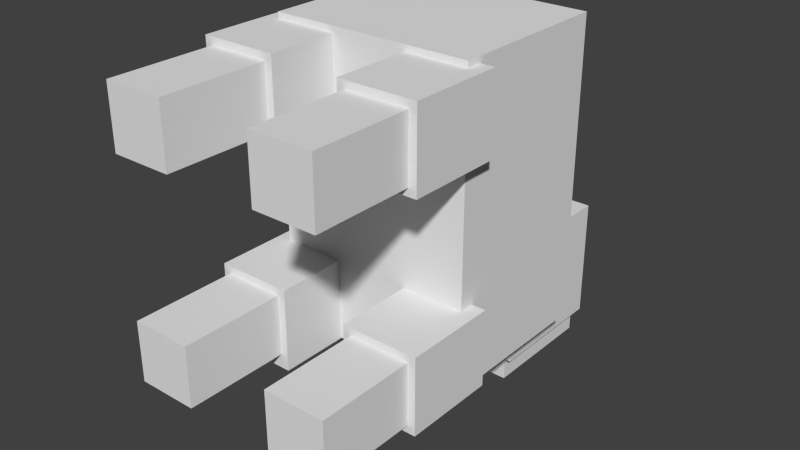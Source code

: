 # Source: sheep.blend  (saved by Blender 2.74.0; exported with 4.5.12 LTS)
import bpy
from mathutils import Matrix  # noqa: F401  (used for matrix-valued properties, if any)

bpy.ops.wm.read_factory_settings(use_empty=True)
scene = bpy.context.scene
scene.name = 'Scene'

# ---- collections
col_collection_1 = bpy.data.collections.new('Collection 1'); scene.collection.children.link(col_collection_1)

# ---- materials (node trees are filled in below, after node groups)
mat_fur = bpy.data.materials.new('Fur')
mat_fur.alpha_threshold = 0.0
mat_fur.use_transparent_shadow = False
mat_fur.roughness = 0.5
mat_body = bpy.data.materials.new('Body')
mat_body.alpha_threshold = 0.0
mat_body.use_transparent_shadow = False
mat_body.preview_render_type = 'CUBE'
mat_body.roughness = 0.5
mat_body.line_color = (0.0, 0.0, 0.0, 1.0)
mat_material = bpy.data.materials.new('Material')
mat_material.alpha_threshold = 0.0
mat_material.use_transparent_shadow = False
mat_material.roughness = 0.5
mat_material_001 = bpy.data.materials.new('Material.001')
mat_material_001.alpha_threshold = 0.0
mat_material_001.use_transparent_shadow = False
mat_material_001.roughness = 0.5

# ---- material node trees

# ---- world
world_world = bpy.data.worlds.new('World'); scene.world = world_world
world_world.color = (0.05088, 0.05088, 0.05088)
world_world.use_sun_shadow = False
world_world.sun_shadow_jitter_overblur = 0.0
world_world.cycles.sampling_method = 'MANUAL'
world_world.cycles.sample_map_resolution = 256

# ---- meshes
me_cube_012 = bpy.data.meshes.new('Cube.012')
me_cube_012.from_pydata([(0.2812, 0.5312, -0.25), (0.2813, 0.0, -0.25), (-0.2812, 1.788e-07, -0.25), (-0.2813, 0.5313, -0.25), (0.2813, 0.5312, 0.25), (0.2812, -5.96e-07, 0.25), (-0.2812, 3.576e-07, 0.25), (-0.2813, 0.5312, 0.25)], [], [(0, 1, 2, 3), (4, 7, 6, 5), (0, 4, 5, 1), (1, 5, 6, 2), (2, 6, 7, 3), (4, 0, 3, 7)])
_uv = me_cube_012.uv_layers.new(name='UVMap')
_uv.uv.foreach_set('vector', [0.09547, 0.8091, 0.09547, 0.6216, 0.1892, 0.6216, 0.1892, 0.8091, 0.283, 0.8091, 0.375, 0.8091, 0.375, 0.6216, 0.283, 0.6216, 0.09547, 0.8091, -0.0003079, 0.8091, -0.0003079, 0.6216, 0.09547, 0.6216, 0.1892, 0.998, 0.1892, 0.8091, 0.283, 0.8091, 0.283, 0.998, 0.1892, 0.6216, 0.283, 0.6216, 0.283, 0.8091, 0.1892, 0.8091, 0.09547, 0.998, 0.09547, 0.8091, 0.1892, 0.8091, 0.1892, 0.998])
me_cube_012.materials.append(mat_fur)
me_cube_012.use_remesh_preserve_volume = False
me_cube_012.use_remesh_preserve_attributes = False
me_cube_012.use_mirror_vertex_groups = False
me_cube_012.update()
me_cube_011 = bpy.data.meshes.new('Cube.011')
me_cube_011.from_pydata([(0.1562, 0.03125, -0.1562), (0.1563, -0.35, -0.1562), (-0.1562, -0.35, -0.1562), (-0.1563, 0.03125, -0.1562), (0.1563, 0.03125, 0.1562), (0.1562, -0.35, 0.1562), (-0.1562, -0.35, 0.1562), (-0.1563, 0.03125, 0.1562)], [], [(0, 1, 2, 3), (4, 7, 6, 5), (0, 4, 5, 1), (1, 5, 6, 2), (2, 6, 7, 3), (4, 0, 3, 7)])
_uv = me_cube_011.uv_layers.new(name='UVMap')
_uv.uv.foreach_set('vector', [0.0625, 0.375, 0.0625, 0.0, 0.125, 0.0, 0.125, 0.375, 0.1875, 0.375, 0.25, 0.375, 0.25, 0.0, 0.1875, 0.0, 0.0625, 0.375, 0.0, 0.375, 0.0, 0.0, 0.0625, 0.0, 0.125, 0.5, 0.125, 0.375, 0.1875, 0.375, 0.1875, 0.5, 0.125, 0.0, 0.1875, 0.0, 0.1875, 0.375, 0.125, 0.375, 0.0625, 0.5, 0.0625, 0.375, 0.125, 0.375, 0.125, 0.5])
me_cube_011.materials.append(mat_body)
me_cube_011.use_remesh_preserve_volume = False
me_cube_011.use_remesh_preserve_attributes = False
me_cube_011.use_mirror_vertex_groups = False
me_cube_011.update()
me_cube_010 = bpy.data.meshes.new('Cube.010')
me_cube_010.from_pydata([(0.1562, 0.03125, -0.1847), (0.1563, -0.3182, -0.1847), (-0.1562, -0.3182, -0.1847), (-0.1563, 0.03125, -0.1847), (0.1563, 0.03125, 0.1562), (0.1562, -0.3182, 0.1562), (-0.1562, -0.3182, 0.1562), (-0.1563, 0.03125, 0.1562)], [], [(0, 1, 2, 3), (4, 7, 6, 5), (0, 4, 5, 1), (1, 5, 6, 2), (2, 6, 7, 3), (4, 0, 3, 7)])
_uv = me_cube_010.uv_layers.new(name='UVMap')
_uv.uv.foreach_set('vector', [0.0625, 0.375, 0.0625, 0.0, 0.125, 0.0, 0.125, 0.375, 0.1875, 0.375, 0.25, 0.375, 0.25, 0.0, 0.1875, 0.0, 0.0625, 0.375, 0.0, 0.375, 0.0, 0.0, 0.0625, 0.0, 0.125, 0.5, 0.125, 0.375, 0.1875, 0.375, 0.1875, 0.5, 0.125, 0.0, 0.1875, 0.0, 0.1875, 0.375, 0.125, 0.375, 0.0625, 0.5, 0.0625, 0.375, 0.125, 0.375, 0.125, 0.5])
me_cube_010.materials.append(mat_body)
me_cube_010.use_remesh_preserve_volume = False
me_cube_010.use_remesh_preserve_attributes = False
me_cube_010.use_mirror_vertex_groups = False
me_cube_010.update()
me_cube_009 = bpy.data.meshes.new('Cube.009')
me_cube_009.from_pydata([(0.1562, 0.03125, -0.1562), (0.1563, -0.35, -0.1562), (-0.1562, -0.35, -0.1562), (-0.1563, 0.03125, -0.1562), (0.1563, 0.03125, 0.1562), (0.1562, -0.35, 0.1562), (-0.1562, -0.35, 0.1562), (-0.1563, 0.03125, 0.1562)], [], [(0, 1, 2, 3), (4, 7, 6, 5), (0, 4, 5, 1), (1, 5, 6, 2), (2, 6, 7, 3), (4, 0, 3, 7)])
_uv = me_cube_009.uv_layers.new(name='UVMap')
_uv.uv.foreach_set('vector', [0.0625, 0.375, 0.0625, 0.0, 0.125, 0.0, 0.125, 0.375, 0.1875, 0.375, 0.25, 0.375, 0.25, 0.0, 0.1875, 0.0, 0.0625, 0.375, 0.0, 0.375, 0.0, 0.0, 0.0625, 0.0, 0.125, 0.5, 0.125, 0.375, 0.1875, 0.375, 0.1875, 0.5, 0.125, 0.0, 0.1875, 0.0, 0.1875, 0.375, 0.125, 0.375, 0.0625, 0.5, 0.0625, 0.375, 0.125, 0.375, 0.125, 0.5])
me_cube_009.materials.append(mat_body)
me_cube_009.use_remesh_preserve_volume = False
me_cube_009.use_remesh_preserve_attributes = False
me_cube_009.use_mirror_vertex_groups = False
me_cube_009.update()
me_cube_005 = bpy.data.meshes.new('Cube.005')
me_cube_005.from_pydata([(0.1562, 0.03125, -0.1562), (0.1563, -0.3182, -0.1562), (-0.1562, -0.3182, -0.1562), (-0.1563, 0.03125, -0.1562), (0.1563, 0.03125, 0.1562), (0.1562, -0.3182, 0.1562), (-0.1562, -0.3182, 0.1562), (-0.1563, 0.03125, 0.1562)], [], [(0, 1, 2, 3), (4, 7, 6, 5), (0, 4, 5, 1), (1, 5, 6, 2), (2, 6, 7, 3), (4, 0, 3, 7)])
_uv = me_cube_005.uv_layers.new(name='UVMap')
_uv.uv.foreach_set('vector', [0.0625, 0.375, 0.0625, 0.0, 0.125, 0.0, 0.125, 0.375, 0.1875, 0.375, 0.25, 0.375, 0.25, 0.0, 0.1875, 0.0, 0.0625, 0.375, 0.0, 0.375, 0.0, 0.0, 0.0625, 0.0, 0.125, 0.5, 0.125, 0.375, 0.1875, 0.375, 0.1875, 0.5, 0.125, 0.0, 0.1875, 0.0, 0.1875, 0.375, 0.125, 0.375, 0.0625, 0.5, 0.0625, 0.375, 0.125, 0.375, 0.125, 0.5])
me_cube_005.materials.append(mat_body)
me_cube_005.use_remesh_preserve_volume = False
me_cube_005.use_remesh_preserve_attributes = False
me_cube_005.use_mirror_vertex_groups = False
me_cube_005.update()
me_cube_004 = bpy.data.meshes.new('Cube.004')
me_cube_004.from_pydata([(0.4125, -0.3438, -0.5563), (0.4125, -0.3438, 0.6812), (-0.4125, -0.3438, 0.6813), (-0.4125, -0.3438, -0.5563), (0.4125, 0.3438, -0.5562), (0.4125, 0.3438, 0.6813), (-0.4125, 0.3438, 0.6812), (-0.4125, 0.3438, -0.5562)], [], [(0, 1, 2, 3), (4, 7, 6, 5), (0, 4, 5, 1), (1, 5, 6, 2), (2, 6, 7, 3), (4, 0, 3, 7)])
_uv = me_cube_004.uv_layers.new(name='UVMap')
_uv.uv.foreach_set('vector', [0.5312, 0.5625, 0.5312, 0.0625, 0.6641, 0.0625, 0.6641, 0.5625, 0.7812, 0.5625, 0.875, 0.5625, 0.875, 0.0625, 0.7812, 0.0625, 0.5312, 0.5625, 0.4375, 0.5625, 0.4375, 0.0625, 0.5312, 0.0625, 0.8125, 0.5625, 0.8125, 0.75, 0.6641, 0.75, 0.6641, 0.5625, 0.6641, 0.0625, 0.7812, 0.0625, 0.7812, 0.5625, 0.6641, 0.5625, 0.5312, 0.75, 0.5312, 0.5625, 0.6641, 0.5625, 0.6641, 0.75])
me_cube_004.materials.append(mat_body)
me_cube_004.materials.append(None)
me_cube_004.materials.append(None)
me_cube_004.materials.append(None)
me_cube_004.materials.append(mat_material)
me_cube_004.materials.append(mat_material_001)
me_cube_004.use_remesh_preserve_volume = False
me_cube_004.use_remesh_preserve_attributes = False
me_cube_004.use_mirror_vertex_groups = False
me_cube_004.update()
me_cube_002 = bpy.data.meshes.new('Cube.002')
me_cube_002.from_pydata([(0.375, -0.312, -0.5), (0.375, -0.312, 0.625), (-0.375, -0.312, 0.625), (-0.375, -0.312, -0.5), (0.375, 0.313, -0.5), (0.375, 0.313, 0.625), (-0.375, 0.313, 0.625), (-0.375, 0.313, -0.5)], [], [(0, 1, 2, 3), (4, 7, 6, 5), (0, 4, 5, 1), (1, 5, 6, 2), (2, 6, 7, 3), (4, 0, 3, 7)])
_uv = me_cube_002.uv_layers.new(name='UVMap')
_uv.uv.foreach_set('vector', [0.5312, 0.5625, 0.5312, 0.0625, 0.6641, 0.0625, 0.6641, 0.5625, 0.7812, 0.5625, 0.875, 0.5625, 0.875, 0.0625, 0.7812, 0.0625, 0.5312, 0.5625, 0.4375, 0.5625, 0.4375, 0.0625, 0.5312, 0.0625, 0.8125, 0.5625, 0.8125, 0.75, 0.6641, 0.75, 0.6641, 0.5625, 0.6641, 0.0625, 0.7812, 0.0625, 0.7812, 0.5625, 0.6641, 0.5625, 0.5312, 0.75, 0.5312, 0.5625, 0.6641, 0.5625, 0.6641, 0.75])
me_cube_002.materials.append(mat_body)
me_cube_002.use_remesh_preserve_volume = False
me_cube_002.use_remesh_preserve_attributes = False
me_cube_002.use_mirror_vertex_groups = False
me_cube_002.update()
me_cube_008 = bpy.data.meshes.new('Cube.008')
me_cube_008.from_pydata([(0.125, 0.0, -0.125), (0.125, -0.75, -0.125), (-0.125, -0.75, -0.125), (-0.125, 2.384e-07, -0.125), (0.125, -2.384e-07, 0.125), (0.125, -0.75, 0.125), (-0.125, -0.75, 0.125), (-0.125, 0.0, 0.125)], [], [(0, 1, 2, 3), (4, 7, 6, 5), (0, 4, 5, 1), (1, 5, 6, 2), (2, 6, 7, 3), (4, 0, 3, 7)])
_uv = me_cube_008.uv_layers.new(name='UVMap')
_uv.uv.foreach_set('vector', [0.0625, 0.375, 0.0625, 0.0, 0.125, 0.0, 0.125, 0.375, 0.1875, 0.375, 0.25, 0.375, 0.25, 0.0, 0.1875, 0.0, 0.0625, 0.375, 0.0, 0.375, 0.0, 0.0, 0.0625, 0.0, 0.125, 0.5, 0.125, 0.375, 0.1875, 0.375, 0.1875, 0.5, 0.125, 0.0, 0.1875, 0.0, 0.1875, 0.375, 0.125, 0.375, 0.0625, 0.5, 0.0625, 0.375, 0.125, 0.375, 0.125, 0.5])
me_cube_008.materials.append(mat_body)
me_cube_008.use_remesh_preserve_volume = False
me_cube_008.use_remesh_preserve_attributes = False
me_cube_008.use_mirror_vertex_groups = False
me_cube_008.update()
me_cube_007 = bpy.data.meshes.new('Cube.007')
me_cube_007.from_pydata([(0.125, 0.0, -0.125), (0.125, -0.75, -0.125), (-0.125, -0.75, -0.125), (-0.125, 2.384e-07, -0.125), (0.125, -2.384e-07, 0.125), (0.125, -0.75, 0.125), (-0.125, -0.75, 0.125), (-0.125, 0.0, 0.125)], [], [(0, 1, 2, 3), (4, 7, 6, 5), (0, 4, 5, 1), (1, 5, 6, 2), (2, 6, 7, 3), (4, 0, 3, 7)])
_uv = me_cube_007.uv_layers.new(name='UVMap')
_uv.uv.foreach_set('vector', [0.0625, 0.375, 0.0625, 0.0, 0.125, 0.0, 0.125, 0.375, 0.1875, 0.375, 0.25, 0.375, 0.25, 0.0, 0.1875, 0.0, 0.0625, 0.375, 0.0, 0.375, 0.0, 0.0, 0.0625, 0.0, 0.125, 0.5, 0.125, 0.375, 0.1875, 0.375, 0.1875, 0.5, 0.125, 0.0, 0.1875, 0.0, 0.1875, 0.375, 0.125, 0.375, 0.0625, 0.5, 0.0625, 0.375, 0.125, 0.375, 0.125, 0.5])
me_cube_007.materials.append(mat_body)
me_cube_007.use_remesh_preserve_volume = False
me_cube_007.use_remesh_preserve_attributes = False
me_cube_007.use_mirror_vertex_groups = False
me_cube_007.update()
me_cube_006 = bpy.data.meshes.new('Cube.006')
me_cube_006.from_pydata([(0.125, 0.0, -0.125), (0.125, -0.75, -0.125), (-0.125, -0.75, -0.125), (-0.125, 2.384e-07, -0.125), (0.125, -2.384e-07, 0.125), (0.125, -0.75, 0.125), (-0.125, -0.75, 0.125), (-0.125, 0.0, 0.125)], [], [(0, 1, 2, 3), (4, 7, 6, 5), (0, 4, 5, 1), (1, 5, 6, 2), (2, 6, 7, 3), (4, 0, 3, 7)])
_uv = me_cube_006.uv_layers.new(name='UVMap')
_uv.uv.foreach_set('vector', [0.0625, 0.375, 0.0625, 0.0, 0.125, 0.0, 0.125, 0.375, 0.1875, 0.375, 0.25, 0.375, 0.25, 0.0, 0.1875, 0.0, 0.0625, 0.375, 0.0, 0.375, 0.0, 0.0, 0.0625, 0.0, 0.125, 0.5, 0.125, 0.375, 0.1875, 0.375, 0.1875, 0.5, 0.125, 0.0, 0.1875, 0.0, 0.1875, 0.375, 0.125, 0.375, 0.0625, 0.5, 0.0625, 0.375, 0.125, 0.375, 0.125, 0.5])
me_cube_006.materials.append(mat_body)
me_cube_006.use_remesh_preserve_volume = False
me_cube_006.use_remesh_preserve_attributes = False
me_cube_006.use_mirror_vertex_groups = False
me_cube_006.update()
me_cube_003 = bpy.data.meshes.new('Cube.003')
me_cube_003.from_pydata([(0.125, 0.0, -0.125), (0.125, -0.75, -0.125), (-0.125, -0.75, -0.125), (-0.125, 2.384e-07, -0.125), (0.125, -2.384e-07, 0.125), (0.125, -0.75, 0.125), (-0.125, -0.75, 0.125), (-0.125, 0.0, 0.125)], [], [(0, 1, 2, 3), (4, 7, 6, 5), (0, 4, 5, 1), (1, 5, 6, 2), (2, 6, 7, 3), (4, 0, 3, 7)])
_uv = me_cube_003.uv_layers.new(name='UVMap')
_uv.uv.foreach_set('vector', [0.0625, 0.375, 0.0625, 0.0, 0.125, 0.0, 0.125, 0.375, 0.1875, 0.375, 0.25, 0.375, 0.25, 0.0, 0.1875, 0.0, 0.0625, 0.375, 0.0, 0.375, 0.0, 0.0, 0.0625, 0.0, 0.125, 0.5, 0.125, 0.375, 0.1875, 0.375, 0.1875, 0.5, 0.125, 0.0, 0.1875, 0.0, 0.1875, 0.375, 0.125, 0.375, 0.0625, 0.5, 0.0625, 0.375, 0.125, 0.375, 0.125, 0.5])
me_cube_003.materials.append(mat_body)
me_cube_003.use_remesh_preserve_volume = False
me_cube_003.use_remesh_preserve_attributes = False
me_cube_003.use_mirror_vertex_groups = False
me_cube_003.update()
me_cube = bpy.data.meshes.new('Cube')
me_cube.from_pydata([(0.25, 0.5, -0.25), (0.25, 0.0, -0.25), (-0.25, 1.788e-07, -0.25), (-0.25, 0.5, -0.25), (0.25, 0.5, 0.25), (0.25, -5.96e-07, 0.25), (-0.25, 3.576e-07, 0.25), (-0.25, 0.5, 0.25)], [], [(0, 1, 2, 3), (4, 7, 6, 5), (0, 4, 5, 1), (1, 5, 6, 2), (2, 6, 7, 3), (4, 0, 3, 7)])
_uv = me_cube.uv_layers.new(name='UVMap')
_uv.uv.foreach_set('vector', [0.125, 0.75, 0.125, 0.5625, 0.2188, 0.5625, 0.2188, 0.75, 0.3125, 0.75, 0.4375, 0.75, 0.4375, 0.5625, 0.3125, 0.5625, 0.125, 0.75, 0.0, 0.75, 0.0, 0.5625, 0.125, 0.5625, 0.2188, 1.0, 0.2188, 0.75, 0.3125, 0.75, 0.3125, 1.0, 0.2188, 0.5625, 0.3125, 0.5625, 0.3125, 0.75, 0.2188, 0.75, 0.125, 1.0, 0.125, 0.75, 0.2188, 0.75, 0.2188, 1.0])
me_cube.materials.append(mat_body)
me_cube.use_remesh_preserve_volume = False
me_cube.use_remesh_preserve_attributes = False
me_cube.use_mirror_vertex_groups = False
me_cube.update()

# ---- objects
ob_head_fur = bpy.data.objects.new('HEAD_FUR', me_cube_012)
ob_r_arm_fur = bpy.data.objects.new('R_ARM_FUR', me_cube_011)
ob_l_arm_fur = bpy.data.objects.new('L_ARM_FUR', me_cube_010)
ob_r_leg_fur = bpy.data.objects.new('R_LEG_FUR', me_cube_009)
ob_l_leg_fur = bpy.data.objects.new('L_LEG_FUR', me_cube_005)
ob_body_fur = bpy.data.objects.new('BODY_FUR', me_cube_004)
ob_body = bpy.data.objects.new('BODY', me_cube_002)
ob_l_leg = bpy.data.objects.new('L_LEG', me_cube_008)
ob_r_leg = bpy.data.objects.new('R_LEG', me_cube_007)
ob_l_arm = bpy.data.objects.new('L_ARM', me_cube_006)
ob_r_arm = bpy.data.objects.new('R_ARM', me_cube_003)
ob_head = bpy.data.objects.new('HEAD', me_cube)

# ---- transforms, parenting, visibility, modifiers, constraints
ob_head_fur.location = (0.0, 1.24, -0.5)
ob_head_fur.lock_rotations_4d = False
ob_head_fur.empty_display_type = 'ARROWS'
ob_head_fur.lineart.crease_threshold = 0.0
ob_r_arm_fur.location = (0.3125, 0.75, -0.375)
ob_r_arm_fur.lock_rotations_4d = False
ob_r_arm_fur.empty_display_type = 'ARROWS'
ob_r_arm_fur.lineart.crease_threshold = 0.0
ob_l_arm_fur.location = (-0.3125, 0.75, -0.375)
ob_l_arm_fur.lock_rotations_4d = False
ob_l_arm_fur.empty_display_type = 'ARROWS'
ob_l_arm_fur.lineart.crease_threshold = 0.0
ob_r_leg_fur.location = (0.3125, 0.75, 0.5)
ob_r_leg_fur.lock_rotations_4d = False
ob_r_leg_fur.empty_display_type = 'ARROWS'
ob_r_leg_fur.lineart.crease_threshold = 0.0
ob_l_leg_fur.location = (-0.3125, 0.75, 0.5)
ob_l_leg_fur.lock_rotations_4d = False
ob_l_leg_fur.empty_display_type = 'ARROWS'
ob_l_leg_fur.lineart.crease_threshold = 0.0
ob_body_fur.location = (0.0, 1.062, 0.0)
ob_body_fur.lock_rotation = (True, True, True)
ob_body_fur.lock_rotations_4d = False
ob_body_fur.lock_scale = (True, True, True)
ob_body_fur.empty_display_type = 'ARROWS'
ob_body_fur.lineart.crease_threshold = 0.0
ob_body.location = (0.0, 1.062, 0.0)
ob_body.scale = (1.0, 1.0, 1.0)
ob_body.lock_rotation = (True, True, True)
ob_body.lock_rotations_4d = False
ob_body.lock_scale = (True, True, True)
ob_body.empty_display_type = 'ARROWS'
ob_body.lineart.crease_threshold = 0.0
ob_l_leg.location = (-0.3125, 0.75, 0.5)
ob_l_leg.lock_rotations_4d = False
ob_l_leg.empty_display_type = 'ARROWS'
ob_l_leg.lineart.crease_threshold = 0.0
ob_r_leg.location = (0.3125, 0.75, 0.5)
ob_r_leg.lock_rotations_4d = False
ob_r_leg.empty_display_type = 'ARROWS'
ob_r_leg.lineart.crease_threshold = 0.0
ob_l_arm.location = (-0.3125, 0.75, -0.375)
ob_l_arm.lock_rotations_4d = False
ob_l_arm.empty_display_type = 'ARROWS'
ob_l_arm.lineart.crease_threshold = 0.0
ob_r_arm.location = (0.3125, 0.75, -0.375)
ob_r_arm.lock_rotations_4d = False
ob_r_arm.empty_display_type = 'ARROWS'
ob_r_arm.lineart.crease_threshold = 0.0
ob_head.location = (0.0, 1.25, -0.6)
ob_head.lock_rotations_4d = False
ob_head.empty_display_type = 'ARROWS'
ob_head.lineart.crease_threshold = 0.0

# ---- collection membership
col_collection_1.objects.link(ob_head_fur)
col_collection_1.objects.link(ob_r_arm_fur)
col_collection_1.objects.link(ob_l_arm_fur)
col_collection_1.objects.link(ob_r_leg_fur)
col_collection_1.objects.link(ob_l_leg_fur)
col_collection_1.objects.link(ob_body_fur)
col_collection_1.objects.link(ob_body)
col_collection_1.objects.link(ob_l_leg)
col_collection_1.objects.link(ob_r_leg)
col_collection_1.objects.link(ob_l_arm)
col_collection_1.objects.link(ob_r_arm)
col_collection_1.objects.link(ob_head)

# ---- scene / render settings (as saved in the file)
scene.frame_start = 1; scene.frame_end = 250; scene.frame_set(1)
scene.render.engine = 'BLENDER_EEVEE_NEXT'
scene.render.resolution_percentage = 50
scene.render.dither_intensity = 0.0
scene.cycles.use_denoising = False
scene.cycles.samples = 10
scene.cycles.sampling_pattern = 'TABULATED_SOBOL'
scene.cycles.light_sampling_threshold = 0.0
scene.cycles.use_adaptive_sampling = False
scene.cycles.use_light_tree = False
scene.cycles.blur_glossy = 0.0
scene.cycles.pixel_filter_type = 'GAUSSIAN'
scene.cycles.sample_clamp_indirect = 0.0
scene.view_settings.view_transform = 'Standard'
bpy.context.view_layer.update()

# ---- added for rendering (the .blend has no active camera and no usable light): camera, sun
cam_auto = bpy.data.cameras.new('AutoCamera')
cam_auto.lens = 50.0
cam_auto.sensor_width = 36.0
cam_auto.clip_end = 1000.0
ob_auto_camera = bpy.data.objects.new('AutoCamera', cam_auto)
scene.collection.objects.link(ob_auto_camera)
ob_auto_camera.location = (2.3335, -1.91458, 1.78243)
ob_auto_camera.rotation_euler = (1.09748, -7.21219e-08, 0.694738)
scene.camera = ob_auto_camera
light_auto_sun = bpy.data.lights.new('AutoSun', 'SUN')
light_auto_sun.energy = 3.0
light_auto_sun.angle = 0.0523599
ob_auto_sun = bpy.data.objects.new('AutoSun', light_auto_sun)
scene.collection.objects.link(ob_auto_sun)
ob_auto_sun.rotation_euler = (0.872665, 0.174533, 0.523599)
bpy.context.view_layer.update()
